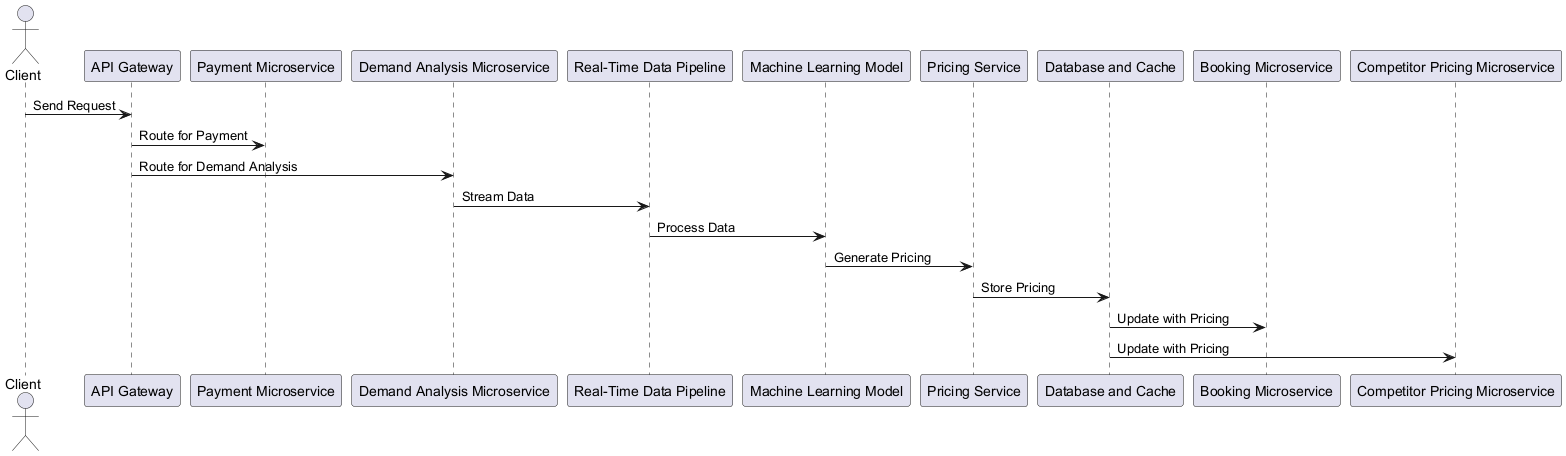

The diagram above was rendered by PlantUML. Its source (embedded in the PNG):
@startuml
actor Client
participant "API Gateway" as APIGW
participant "Payment Microservice" as Payment
participant "Demand Analysis Microservice" as Demand
participant "Real-Time Data Pipeline" as Pipeline
participant "Machine Learning Model" as ML
participant "Pricing Service" as Pricing
participant "Database and Cache" as DB
participant "Booking Microservice" as Booking
participant "Competitor Pricing Microservice" as Competitor

Client -> APIGW: Send Request
APIGW -> Payment: Route for Payment
APIGW -> Demand: Route for Demand Analysis
Demand -> Pipeline: Stream Data
Pipeline -> ML: Process Data
ML -> Pricing: Generate Pricing
Pricing -> DB: Store Pricing
DB -> Booking: Update with Pricing
DB -> Competitor: Update with Pricing
@enduml